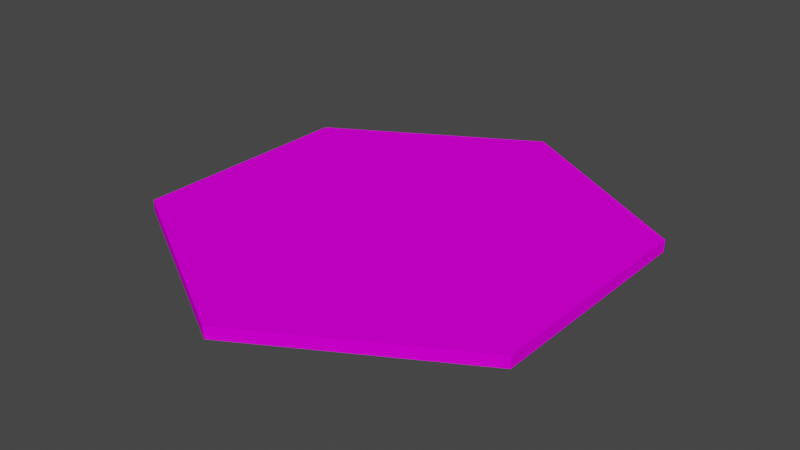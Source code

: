 # Source: Mat03.blend  (saved by Blender 3.6.11; exported with 4.5.12 LTS)
import bpy
from mathutils import Matrix  # noqa: F401  (used for matrix-valued properties, if any)

bpy.ops.wm.read_factory_settings(use_empty=True)
scene = bpy.context.scene
scene.name = 'Scene'

# ---- collections
col_collection = bpy.data.collections.new('Collection'); scene.collection.children.link(col_collection)

# ---- images (referenced by path relative to the original .blend; pixels are not part of the script)
import os
ASSET_DIR = os.environ.get("B2B_ASSET_DIR", "")  # directory of the original .blend (textures are referenced by path, not embedded)
HERE = os.path.dirname(os.path.abspath(__file__))  # packed textures are extracted next to this script under _unpacked/

def load_image(name, relpath, width, height, colorspace="sRGB"):
    """Load a texture the original file referenced (path relative to the .blend, or extracted next to this script)."""
    p = next((c for c in (os.path.join(HERE, relpath), os.path.join(ASSET_DIR, relpath)) if relpath and os.path.exists(c)), "")
    if p:
        img = bpy.data.images.load(p, check_existing=True)
        img.name = name
    else:  # same state as the original file: an image datablock whose file is absent (Cycles renders it pink)
        img = bpy.data.images.new(name, width, height)
        img.source = "FILE"
        img.filepath = "//" + (relpath or name)
    img.colorspace_settings.name = colorspace
    return img
img_mat03_a_png = load_image('Mat03_a.png', 'Mat03_a.png', 1024, 1024, 'sRGB')

# ---- materials (node trees are filled in below, after node groups)
mat_material = bpy.data.materials.new('Material')
mat_material.alpha_threshold = 0.0
mat_material.use_transparent_shadow = False
mat_material.roughness = 0.5
mat_material.line_color = (0.0, 0.0, 0.0, 1.0)

# ---- material node trees
mat_material.use_nodes = True; mat_material.node_tree.nodes.clear()
_N = mat_material.node_tree.nodes; _L = mat_material.node_tree.links
n0 = _N.new('ShaderNodeOutputMaterial'); n0.name = 'Material Output'; n0.location = (300, 300)
n1 = _N.new('ShaderNodeBsdfPrincipled'); n1.name = 'Principled BSDF'; n1.location = (10, 300)
n1.distribution = 'GGX'
n1.subsurface_method = 'RANDOM_WALK_SKIN'
n1.inputs[3].default_value = 1.45
n1.inputs[13].default_value = 0.0
n1.inputs[27].default_value = (0.0, 0.0, 0.0, 1.0)
n1.inputs[28].default_value = 1.0
n2 = _N.new('ShaderNodeTexImage'); n2.name = 'Image Texture'; n2.location = (-280, 280)
n2.image = img_mat03_a_png
n2.interpolation = 'Closest'
_L.new(n1.outputs[0], n0.inputs[0])
_L.new(n2.outputs[0], n1.inputs[0])
n0.is_active_output = True

# ---- world
world_world = bpy.data.worlds.new('World'); scene.world = world_world
world_world.use_nodes = True; world_world.node_tree.nodes.clear()
_N = world_world.node_tree.nodes; _L = world_world.node_tree.links
n0 = _N.new('ShaderNodeOutputWorld'); n0.name = 'World Output'; n0.location = (300, 300)
n1 = _N.new('ShaderNodeBackground'); n1.name = 'Background'; n1.location = (10, 300)
n1.inputs[0].default_value = (0.05088, 0.05088, 0.05088, 1.0)
_L.new(n1.outputs[0], n0.inputs[0])
n0.is_active_output = True
world_world.color = (0.05088, 0.05088, 0.05088)
world_world.use_sun_shadow = False
world_world.sun_shadow_jitter_overblur = 0.0

# ---- meshes
me_circle = bpy.data.meshes.new('Circle')
me_circle.from_pydata([(0.0, 0.5, 2.794e-09), (-0.433, 0.25, 2.794e-09), (-0.433, -0.25, 2.794e-09), (0.0, -0.5, 2.794e-09), (0.433, -0.25, 2.794e-09), (0.433, 0.25, 2.794e-09), (0.0, 0.5, 0.025), (-0.433, 0.25, 0.025), (-0.433, -0.25, 0.025), (0.0, -0.5, 0.025), (0.433, -0.25, 0.025), (0.433, 0.25, 0.025)], [], [(1, 0, 6, 7), (0, 5, 11, 6), (4, 3, 9, 10), (2, 1, 7, 8), (5, 4, 10, 11), (3, 2, 8, 9), (10, 9, 6, 11), (7, 6, 9, 8), (4, 5, 0, 3), (1, 2, 3, 0)])
_uv = me_circle.uv_layers.new(name='UVMap')
_uv.uv.foreach_set('vector', [0.6667, 0.4896, 0.9896, 0.4896, 0.9896, 0.5104, 0.6667, 0.5104, 0.9896, 0.5104, 0.6667, 0.5104, 0.6667, 0.4896, 0.9896, 0.4896, 0.3333, 0.5104, 0.01042, 0.5104, 0.01042, 0.4896, 0.3333, 0.4896, 0.3333, 0.4896, 0.6667, 0.4896, 0.6667, 0.5104, 0.3333, 0.5104, 0.6667, 0.5104, 0.3333, 0.5104, 0.3333, 0.4896, 0.6667, 0.4896, 0.01042, 0.4896, 0.3333, 0.4896, 0.3333, 0.5104, 0.01042, 0.5104, 0.134, 0.134, 0.6339, 9.623e-05, 0.3661, 0.9999, 9.63e-05, 0.6339, 0.866, 0.866, 0.3661, 0.9999, 0.6339, 9.623e-05, 0.9999, 0.3661, 0.9999, 0.3661, 0.866, 0.866, 0.3661, 0.9999, 0.6339, 9.629e-05, 9.644e-05, 0.6339, 0.134, 0.134, 0.6339, 9.629e-05, 0.3661, 0.9999])
me_circle.materials.append(mat_material)
me_circle.update()

# ---- objects
ob_carpet02 = bpy.data.objects.new('Carpet02', me_circle)

# ---- transforms, parenting, visibility, modifiers, constraints
ob_carpet02.location = (0.0, 0.0, 0.0)

# ---- collection membership
col_collection.objects.link(ob_carpet02)

# ---- scene / render settings (as saved in the file)
scene.frame_start = 1; scene.frame_end = 250; scene.frame_set(1)
scene.render.engine = 'BLENDER_EEVEE_NEXT'
scene.cycles.sampling_pattern = 'TABULATED_SOBOL'
scene.view_settings.view_transform = 'Filmic'
bpy.context.view_layer.update()

# ---- added for rendering (the .blend has no active camera and no usable light): camera, sun
cam_auto = bpy.data.cameras.new('AutoCamera')
cam_auto.lens = 50.0
cam_auto.sensor_width = 36.0
cam_auto.clip_end = 1000.0
ob_auto_camera = bpy.data.objects.new('AutoCamera', cam_auto)
scene.collection.objects.link(ob_auto_camera)
ob_auto_camera.location = (1.22418, -1.46901, 0.991841)
ob_auto_camera.rotation_euler = (1.09748, -7.21219e-08, 0.694738)
scene.camera = ob_auto_camera
light_auto_sun = bpy.data.lights.new('AutoSun', 'SUN')
light_auto_sun.energy = 3.0
light_auto_sun.angle = 0.0523599
ob_auto_sun = bpy.data.objects.new('AutoSun', light_auto_sun)
scene.collection.objects.link(ob_auto_sun)
ob_auto_sun.rotation_euler = (0.872665, 0.174533, 0.523599)
bpy.context.view_layer.update()
